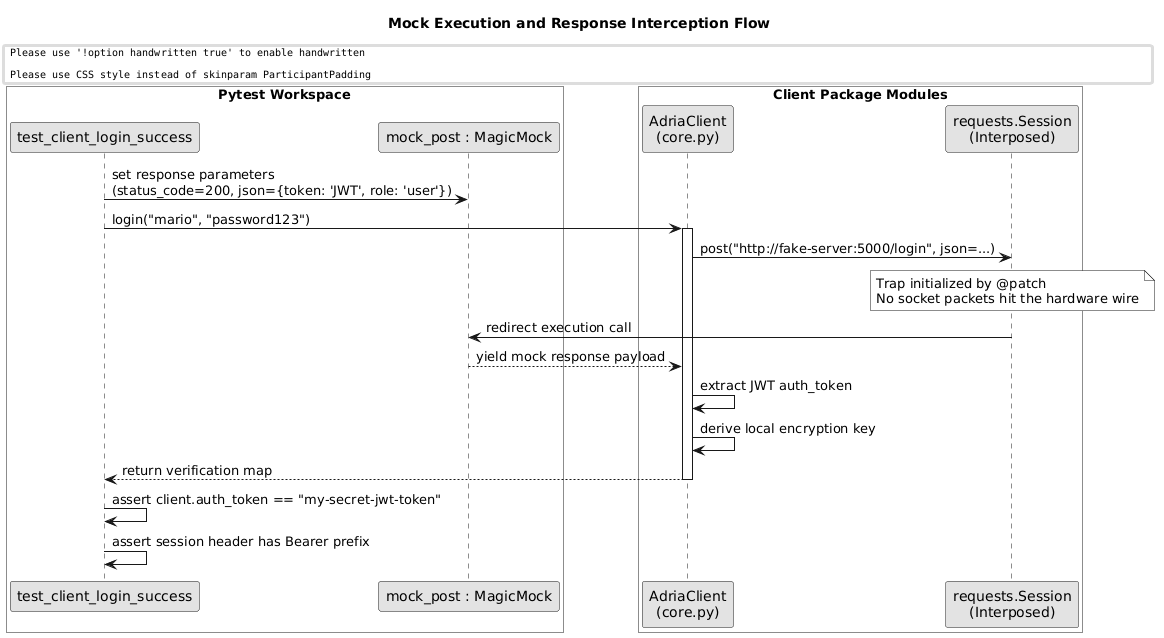

The diagram above was rendered by PlantUML. Its source (embedded in the PNG):
@startuml
skinparam handwritten false
skinparam monochrome true
skinparam defaultFontName "Arial"
skinparam boxPadding 5
skinparam participantPadding 5

title Mock Execution and Response Interception Flow

box "Pytest Workspace" #White
participant "test_client_login_success" as Test
participant "mock_post : MagicMock" as Mock
end box

box "Client Package Modules" #White
participant "AdriaClient\n(core.py)" as Core
participant "requests.Session\n(Interposed)" as Req
end box

Test -> Mock: set response parameters\n(status_code=200, json={token: 'JWT', role: 'user'})
Test -> Core: login("mario", "password123")
activate Core
Core -> Req: post("http://fake-server:5000/login", json=...)
note over Req: Trap initialized by @patch\nNo socket packets hit the hardware wire
Req -> Mock: redirect execution call
Mock --> Core: yield mock response payload
Core -> Core: extract JWT auth_token
Core -> Core: derive local encryption key
Test <-- Core: return verification map
deactivate Core

Test -> Test: assert client.auth_token == "my-secret-jwt-token"
Test -> Test: assert session header has Bearer prefix
@enduml